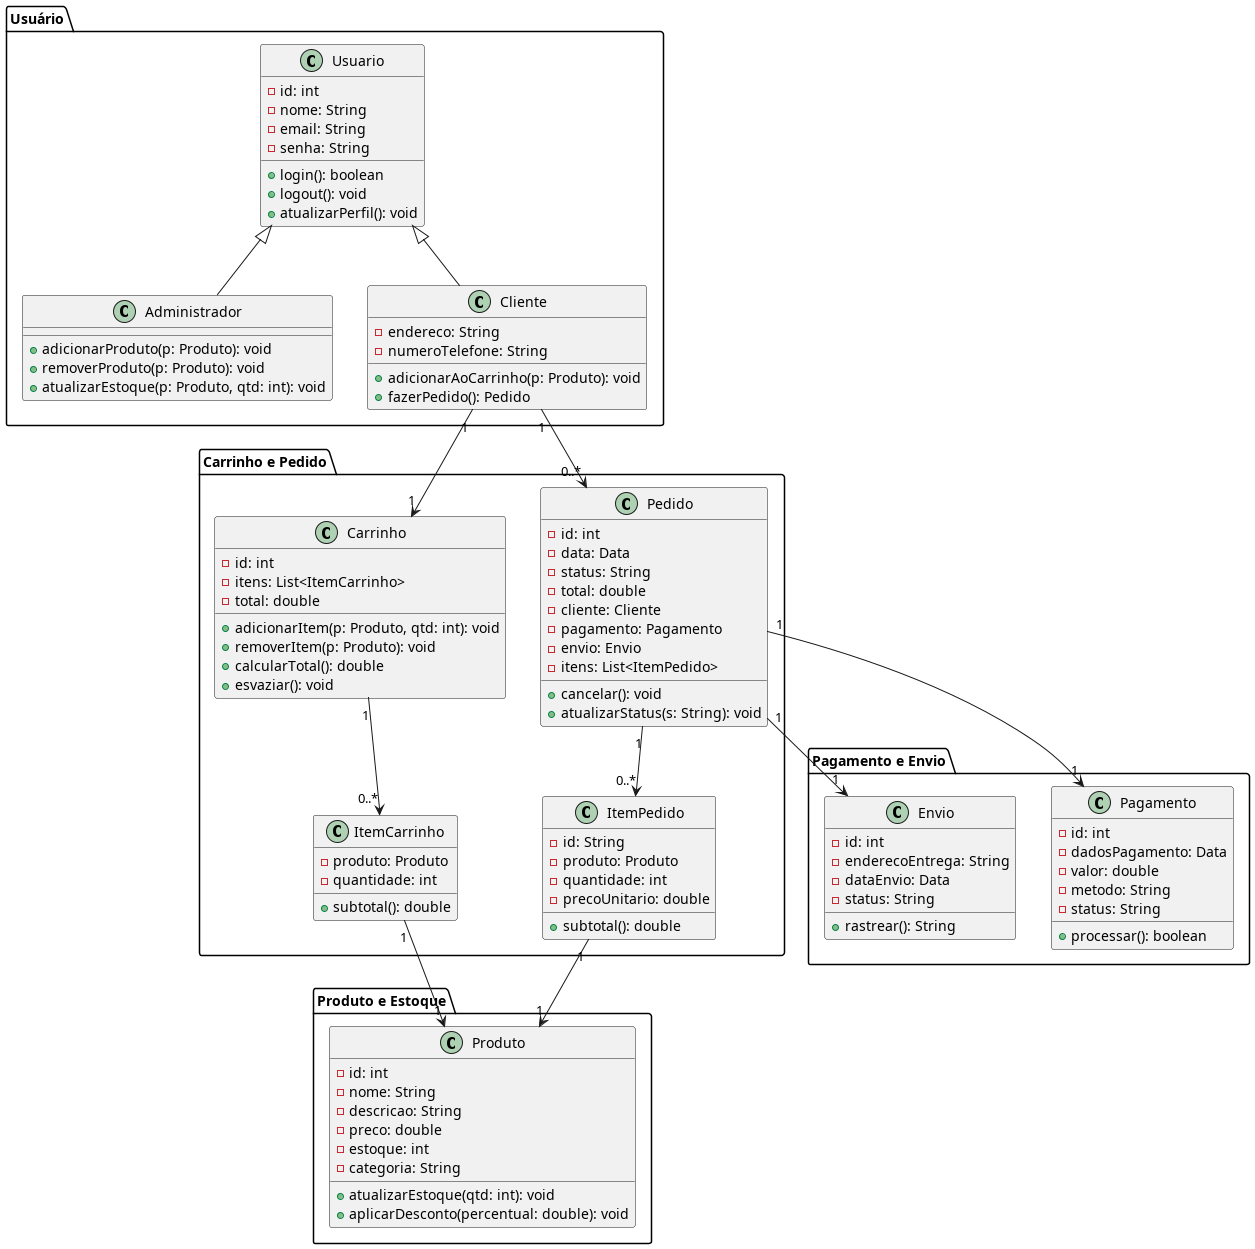

The diagram above was rendered by PlantUML. Its source (embedded in the PNG):
@startuml diagrama-de-classe-v1
' Diagrama de Classes - E-commerce Completo com Cardinalidade

package "Usuário" {
  class Usuario {
    - id: int
    - nome: String
    - email: String
    - senha: String
    + login(): boolean
    + logout(): void
    + atualizarPerfil(): void
  }
  
  class Administrador {
    + adicionarProduto(p: Produto): void
    + removerProduto(p: Produto): void
    + atualizarEstoque(p: Produto, qtd: int): void
  }
  
  class Cliente {
    - endereco: String
    - numeroTelefone: String
    + adicionarAoCarrinho(p: Produto): void
    + fazerPedido(): Pedido
  }
}

package "Produto e Estoque" {
  class Produto {
    - id: int
    - nome: String
    - descricao: String
    - preco: double
    - estoque: int
    - categoria: String
    + atualizarEstoque(qtd: int): void
    + aplicarDesconto(percentual: double): void
  }
}

package "Carrinho e Pedido" {
  class Carrinho {
    - id: int
    - itens: List<ItemCarrinho>
    - total: double
    + adicionarItem(p: Produto, qtd: int): void
    + removerItem(p: Produto): void
    + calcularTotal(): double
    + esvaziar(): void
  }
  
  class ItemCarrinho {
    - produto: Produto
    - quantidade: int
    + subtotal(): double
  }

  class ItemPedido {
      - id: String
      - produto: Produto
      - quantidade: int
      - precoUnitario: double
      + subtotal(): double
    }
  
  class Pedido {
    - id: int
    - data: Data
    - status: String
    - total: double
    - cliente: Cliente
    - pagamento: Pagamento
    - envio: Envio
    - itens: List<ItemPedido>
    + cancelar(): void
    + atualizarStatus(s: String): void
  }
}

package "Pagamento e Envio" {
  class Pagamento {
    - id: int
    - dadosPagamento: Data
    - valor: double
    - metodo: String
    - status: String
    + processar(): boolean
  }
  
  class Envio {
    - id: int
    - enderecoEntrega: String
    - dataEnvio: Data
    - status: String
    + rastrear(): String
  }
}

' Relações de Herança
Usuario <|-- Administrador
Usuario <|-- Cliente

' Relações com Cardinalidade
Cliente "1" --> "1" Carrinho
Carrinho "1" --> "0..*" ItemCarrinho
ItemCarrinho "1" --> "1" Produto
Cliente "1" --> "0..*" Pedido
Pedido "1" --> "1" Pagamento
Pedido "1" --> "1" Envio
Pedido "1" --> "0..*" ItemPedido
ItemPedido "1" --> "1" Produto

@enduml